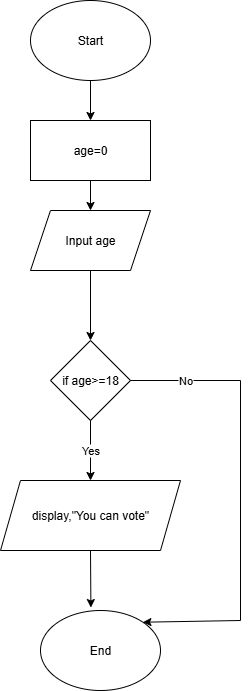

The diagram above was exported from draw.io. Its source (the exported page's mxGraphModel, read from the mxfile embedded in the PNG):
<mxGraphModel dx="1042" dy="562" grid="1" gridSize="10" guides="1" tooltips="1" connect="1" arrows="1" fold="1" page="1" pageScale="1" pageWidth="850" pageHeight="1100" math="0" shadow="0">
  <root>
    <mxCell id="0" />
    <mxCell id="1" parent="0" />
    <mxCell id="FXimkyPOYACN85ymvnfn-1" value="Start" style="ellipse;whiteSpace=wrap;html=1;" vertex="1" parent="1">
      <mxGeometry x="350" y="20" width="120" height="80" as="geometry" />
    </mxCell>
    <mxCell id="FXimkyPOYACN85ymvnfn-2" value="End" style="ellipse;whiteSpace=wrap;html=1;" vertex="1" parent="1">
      <mxGeometry x="360" y="630" width="120" height="80" as="geometry" />
    </mxCell>
    <mxCell id="FXimkyPOYACN85ymvnfn-3" value="age=0" style="rounded=0;whiteSpace=wrap;html=1;" vertex="1" parent="1">
      <mxGeometry x="350" y="140" width="120" height="60" as="geometry" />
    </mxCell>
    <mxCell id="FXimkyPOYACN85ymvnfn-4" value="Input age" style="shape=parallelogram;perimeter=parallelogramPerimeter;whiteSpace=wrap;html=1;fixedSize=1;" vertex="1" parent="1">
      <mxGeometry x="350" y="230" width="120" height="60" as="geometry" />
    </mxCell>
    <mxCell id="FXimkyPOYACN85ymvnfn-6" value="if age&amp;gt;=18" style="rhombus;whiteSpace=wrap;html=1;" vertex="1" parent="1">
      <mxGeometry x="370" y="360" width="80" height="80" as="geometry" />
    </mxCell>
    <mxCell id="FXimkyPOYACN85ymvnfn-7" value="display,&quot;You can vote&quot;" style="shape=parallelogram;perimeter=parallelogramPerimeter;whiteSpace=wrap;html=1;fixedSize=1;" vertex="1" parent="1">
      <mxGeometry x="320" y="500" width="180" height="70" as="geometry" />
    </mxCell>
    <mxCell id="FXimkyPOYACN85ymvnfn-8" value="" style="endArrow=classic;html=1;rounded=0;exitX=0.5;exitY=1;exitDx=0;exitDy=0;entryX=0.42;entryY=-0.037;entryDx=0;entryDy=0;entryPerimeter=0;" edge="1" parent="1" source="FXimkyPOYACN85ymvnfn-7" target="FXimkyPOYACN85ymvnfn-2">
      <mxGeometry width="50" height="50" relative="1" as="geometry">
        <mxPoint x="400" y="620" as="sourcePoint" />
        <mxPoint x="450" y="570" as="targetPoint" />
      </mxGeometry>
    </mxCell>
    <mxCell id="FXimkyPOYACN85ymvnfn-9" value="Yes" style="endArrow=classic;html=1;rounded=0;exitX=0.5;exitY=1;exitDx=0;exitDy=0;entryX=0.5;entryY=0;entryDx=0;entryDy=0;" edge="1" parent="1" source="FXimkyPOYACN85ymvnfn-6" target="FXimkyPOYACN85ymvnfn-7">
      <mxGeometry width="50" height="50" relative="1" as="geometry">
        <mxPoint x="400" y="420" as="sourcePoint" />
        <mxPoint x="450" y="370" as="targetPoint" />
      </mxGeometry>
    </mxCell>
    <mxCell id="FXimkyPOYACN85ymvnfn-10" value="" style="endArrow=classic;html=1;rounded=0;exitX=0.5;exitY=1;exitDx=0;exitDy=0;entryX=0.5;entryY=0;entryDx=0;entryDy=0;" edge="1" parent="1" source="FXimkyPOYACN85ymvnfn-4" target="FXimkyPOYACN85ymvnfn-6">
      <mxGeometry width="50" height="50" relative="1" as="geometry">
        <mxPoint x="400" y="320" as="sourcePoint" />
        <mxPoint x="450" y="270" as="targetPoint" />
      </mxGeometry>
    </mxCell>
    <mxCell id="FXimkyPOYACN85ymvnfn-11" value="" style="endArrow=classic;html=1;rounded=0;exitX=0.5;exitY=1;exitDx=0;exitDy=0;entryX=0.5;entryY=0;entryDx=0;entryDy=0;" edge="1" parent="1" source="FXimkyPOYACN85ymvnfn-3" target="FXimkyPOYACN85ymvnfn-4">
      <mxGeometry width="50" height="50" relative="1" as="geometry">
        <mxPoint x="400" y="320" as="sourcePoint" />
        <mxPoint x="450" y="270" as="targetPoint" />
      </mxGeometry>
    </mxCell>
    <mxCell id="FXimkyPOYACN85ymvnfn-12" value="" style="endArrow=classic;html=1;rounded=0;exitX=0.5;exitY=1;exitDx=0;exitDy=0;entryX=0.5;entryY=0;entryDx=0;entryDy=0;" edge="1" parent="1" source="FXimkyPOYACN85ymvnfn-1" target="FXimkyPOYACN85ymvnfn-3">
      <mxGeometry width="50" height="50" relative="1" as="geometry">
        <mxPoint x="400" y="220" as="sourcePoint" />
        <mxPoint x="450" y="170" as="targetPoint" />
      </mxGeometry>
    </mxCell>
    <mxCell id="FXimkyPOYACN85ymvnfn-13" value="No" style="endArrow=none;html=1;rounded=0;exitX=1;exitY=0.5;exitDx=0;exitDy=0;" edge="1" parent="1" source="FXimkyPOYACN85ymvnfn-6">
      <mxGeometry width="50" height="50" relative="1" as="geometry">
        <mxPoint x="400" y="520" as="sourcePoint" />
        <mxPoint x="560" y="400" as="targetPoint" />
      </mxGeometry>
    </mxCell>
    <mxCell id="FXimkyPOYACN85ymvnfn-14" value="" style="endArrow=none;html=1;rounded=0;" edge="1" parent="1">
      <mxGeometry width="50" height="50" relative="1" as="geometry">
        <mxPoint x="560" y="400" as="sourcePoint" />
        <mxPoint x="560" y="640" as="targetPoint" />
      </mxGeometry>
    </mxCell>
    <mxCell id="FXimkyPOYACN85ymvnfn-15" value="" style="endArrow=classic;html=1;rounded=0;entryX=1;entryY=0;entryDx=0;entryDy=0;" edge="1" parent="1" target="FXimkyPOYACN85ymvnfn-2">
      <mxGeometry width="50" height="50" relative="1" as="geometry">
        <mxPoint x="560" y="640" as="sourcePoint" />
        <mxPoint x="450" y="470" as="targetPoint" />
      </mxGeometry>
    </mxCell>
  </root>
</mxGraphModel>